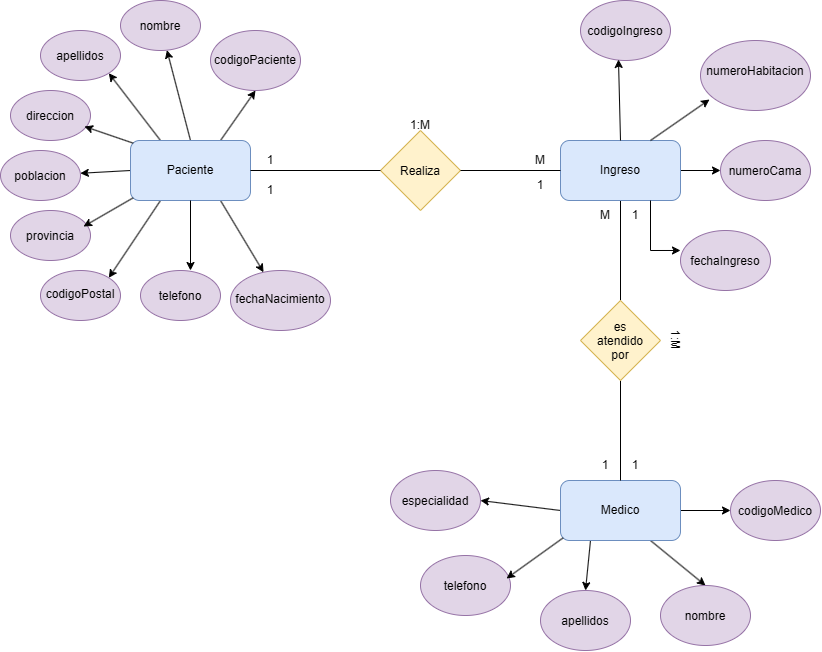

The diagram above was exported from draw.io. Its source (the exported page's mxGraphModel, read from the mxfile embedded in the PNG):
<mxGraphModel dx="1265" dy="684" grid="1" gridSize="10" guides="1" tooltips="1" connect="1" arrows="1" fold="1" page="1" pageScale="1" pageWidth="827" pageHeight="1169" math="0" shadow="0">
  <root>
    <mxCell id="0" />
    <mxCell id="1" parent="0" />
    <mxCell id="JMNu4wQKhlsAzfVSdKxW-24" edge="1" parent="1" source="JMNu4wQKhlsAzfVSdKxW-1" style="rounded=0;orthogonalLoop=1;jettySize=auto;html=1;exitX=0.75;exitY=0;exitDx=0;exitDy=0;entryX=0.5;entryY=1;entryDx=0;entryDy=0;" target="JMNu4wQKhlsAzfVSdKxW-14">
      <mxGeometry relative="1" as="geometry" />
    </mxCell>
    <mxCell id="JMNu4wQKhlsAzfVSdKxW-25" edge="1" parent="1" source="JMNu4wQKhlsAzfVSdKxW-1" style="rounded=0;orthogonalLoop=1;jettySize=auto;html=1;exitX=0.5;exitY=0;exitDx=0;exitDy=0;" target="JMNu4wQKhlsAzfVSdKxW-6">
      <mxGeometry relative="1" as="geometry" />
    </mxCell>
    <mxCell id="JMNu4wQKhlsAzfVSdKxW-26" edge="1" parent="1" source="JMNu4wQKhlsAzfVSdKxW-1" style="rounded=0;orthogonalLoop=1;jettySize=auto;html=1;exitX=0.25;exitY=0;exitDx=0;exitDy=0;entryX=1;entryY=1;entryDx=0;entryDy=0;" target="JMNu4wQKhlsAzfVSdKxW-8">
      <mxGeometry relative="1" as="geometry" />
    </mxCell>
    <mxCell id="JMNu4wQKhlsAzfVSdKxW-28" edge="1" parent="1" source="JMNu4wQKhlsAzfVSdKxW-1" style="rounded=0;orthogonalLoop=1;jettySize=auto;html=1;exitX=0;exitY=0.5;exitDx=0;exitDy=0;" target="JMNu4wQKhlsAzfVSdKxW-9">
      <mxGeometry relative="1" as="geometry" />
    </mxCell>
    <mxCell id="JMNu4wQKhlsAzfVSdKxW-30" edge="1" parent="1" source="JMNu4wQKhlsAzfVSdKxW-1" style="rounded=0;orthogonalLoop=1;jettySize=auto;html=1;exitX=0.25;exitY=1;exitDx=0;exitDy=0;entryX=1;entryY=0;entryDx=0;entryDy=0;" target="JMNu4wQKhlsAzfVSdKxW-12">
      <mxGeometry relative="1" as="geometry" />
    </mxCell>
    <mxCell id="JMNu4wQKhlsAzfVSdKxW-32" edge="1" parent="1" source="JMNu4wQKhlsAzfVSdKxW-1" style="rounded=0;orthogonalLoop=1;jettySize=auto;html=1;exitX=0.75;exitY=1;exitDx=0;exitDy=0;" target="JMNu4wQKhlsAzfVSdKxW-10">
      <mxGeometry relative="1" as="geometry" />
    </mxCell>
    <mxCell id="JMNu4wQKhlsAzfVSdKxW-1" parent="1" style="rounded=1;whiteSpace=wrap;html=1;roundedPerimeter=1;fillColor=#dae8fc;strokeColor=#6c8ebf;" value="Paciente" vertex="1">
      <mxGeometry height="60" width="120" x="130" y="140" as="geometry" />
    </mxCell>
    <mxCell id="JMNu4wQKhlsAzfVSdKxW-2" parent="1" style="rhombus;whiteSpace=wrap;html=1;shapeInside=1;fillColor=#fff2cc;strokeColor=#d6b656;" value="Realiza" vertex="1">
      <mxGeometry height="80" width="80" x="380" y="130" as="geometry" />
    </mxCell>
    <mxCell id="JMNu4wQKhlsAzfVSdKxW-36" edge="1" parent="1" source="JMNu4wQKhlsAzfVSdKxW-3" style="edgeStyle=orthogonalEdgeStyle;rounded=0;orthogonalLoop=1;jettySize=auto;html=1;exitX=1;exitY=0.5;exitDx=0;exitDy=0;" target="JMNu4wQKhlsAzfVSdKxW-17">
      <mxGeometry relative="1" as="geometry" />
    </mxCell>
    <mxCell id="JMNu4wQKhlsAzfVSdKxW-39" edge="1" parent="1" source="JMNu4wQKhlsAzfVSdKxW-3" style="edgeStyle=orthogonalEdgeStyle;rounded=0;orthogonalLoop=1;jettySize=auto;html=1;exitX=0.5;exitY=1;exitDx=0;exitDy=0;entryX=0.5;entryY=0;entryDx=0;entryDy=0;endArrow=none;endFill=0;" target="JMNu4wQKhlsAzfVSdKxW-5">
      <mxGeometry relative="1" as="geometry" />
    </mxCell>
    <mxCell id="JMNu4wQKhlsAzfVSdKxW-3" parent="1" style="rounded=1;whiteSpace=wrap;html=1;roundedPerimeter=1;fillColor=#dae8fc;strokeColor=#6c8ebf;" value="Ingreso" vertex="1">
      <mxGeometry height="60" width="120" x="560" y="140" as="geometry" />
    </mxCell>
    <mxCell id="JMNu4wQKhlsAzfVSdKxW-41" edge="1" parent="1" source="JMNu4wQKhlsAzfVSdKxW-4" style="rounded=0;orthogonalLoop=1;jettySize=auto;html=1;exitX=0;exitY=0.5;exitDx=0;exitDy=0;entryX=1;entryY=0.5;entryDx=0;entryDy=0;" target="JMNu4wQKhlsAzfVSdKxW-20">
      <mxGeometry relative="1" as="geometry" />
    </mxCell>
    <mxCell id="JMNu4wQKhlsAzfVSdKxW-43" edge="1" parent="1" source="JMNu4wQKhlsAzfVSdKxW-4" style="rounded=0;orthogonalLoop=1;jettySize=auto;html=1;exitX=0.25;exitY=1;exitDx=0;exitDy=0;entryX=0.5;entryY=0;entryDx=0;entryDy=0;" target="JMNu4wQKhlsAzfVSdKxW-23">
      <mxGeometry relative="1" as="geometry" />
    </mxCell>
    <mxCell id="JMNu4wQKhlsAzfVSdKxW-44" edge="1" parent="1" source="JMNu4wQKhlsAzfVSdKxW-4" style="rounded=0;orthogonalLoop=1;jettySize=auto;html=1;exitX=0.75;exitY=1;exitDx=0;exitDy=0;entryX=0.5;entryY=0;entryDx=0;entryDy=0;" target="JMNu4wQKhlsAzfVSdKxW-22">
      <mxGeometry relative="1" as="geometry" />
    </mxCell>
    <mxCell id="JMNu4wQKhlsAzfVSdKxW-45" edge="1" parent="1" source="JMNu4wQKhlsAzfVSdKxW-4" style="edgeStyle=orthogonalEdgeStyle;rounded=0;orthogonalLoop=1;jettySize=auto;html=1;exitX=1;exitY=0.5;exitDx=0;exitDy=0;entryX=0;entryY=0.5;entryDx=0;entryDy=0;" target="JMNu4wQKhlsAzfVSdKxW-19">
      <mxGeometry relative="1" as="geometry" />
    </mxCell>
    <mxCell id="JMNu4wQKhlsAzfVSdKxW-4" parent="1" style="rounded=1;whiteSpace=wrap;html=1;roundedPerimeter=1;fillColor=#dae8fc;strokeColor=#6c8ebf;" value="Medico" vertex="1">
      <mxGeometry height="60" width="120" x="560" y="480" as="geometry" />
    </mxCell>
    <mxCell id="JMNu4wQKhlsAzfVSdKxW-40" edge="1" parent="1" source="JMNu4wQKhlsAzfVSdKxW-5" style="edgeStyle=orthogonalEdgeStyle;rounded=0;orthogonalLoop=1;jettySize=auto;html=1;exitX=0.5;exitY=1;exitDx=0;exitDy=0;entryX=0.5;entryY=0;entryDx=0;entryDy=0;endArrow=none;endFill=0;" target="JMNu4wQKhlsAzfVSdKxW-4">
      <mxGeometry relative="1" as="geometry" />
    </mxCell>
    <mxCell id="JMNu4wQKhlsAzfVSdKxW-5" parent="1" style="rhombus;whiteSpace=wrap;html=1;shapeInside=1;fillColor=#fff2cc;strokeColor=#d6b656;" value="es atendido por" vertex="1">
      <mxGeometry height="80" width="80" x="580" y="300" as="geometry" />
    </mxCell>
    <mxCell id="JMNu4wQKhlsAzfVSdKxW-6" parent="1" style="ellipse;whiteSpace=wrap;html=1;shapeInside=1;fillColor=#e1d5e7;strokeColor=#9673a6;" value="nombre" vertex="1">
      <mxGeometry height="50" width="80" x="120" as="geometry" />
    </mxCell>
    <mxCell id="JMNu4wQKhlsAzfVSdKxW-7" parent="1" style="ellipse;whiteSpace=wrap;html=1;shapeInside=1;fillColor=#e1d5e7;strokeColor=#9673a6;" value="direccion" vertex="1">
      <mxGeometry height="50" width="80" x="10" y="90" as="geometry" />
    </mxCell>
    <mxCell id="JMNu4wQKhlsAzfVSdKxW-8" parent="1" style="ellipse;whiteSpace=wrap;html=1;shapeInside=1;fillColor=#e1d5e7;strokeColor=#9673a6;" value="apellidos" vertex="1">
      <mxGeometry height="50" width="80" x="40" y="30" as="geometry" />
    </mxCell>
    <mxCell id="JMNu4wQKhlsAzfVSdKxW-9" parent="1" style="ellipse;whiteSpace=wrap;html=1;shapeInside=1;fillColor=#e1d5e7;strokeColor=#9673a6;" value="poblacion" vertex="1">
      <mxGeometry height="50" width="80" y="150" as="geometry" />
    </mxCell>
    <mxCell id="JMNu4wQKhlsAzfVSdKxW-10" parent="1" style="ellipse;whiteSpace=wrap;html=1;shapeInside=1;fillColor=#e1d5e7;strokeColor=#9673a6;" value="fechaNacimiento" vertex="1">
      <mxGeometry height="60" width="100" x="230" y="270" as="geometry" />
    </mxCell>
    <mxCell id="JMNu4wQKhlsAzfVSdKxW-11" parent="1" style="ellipse;whiteSpace=wrap;html=1;shapeInside=1;fillColor=#e1d5e7;strokeColor=#9673a6;" value="telefono" vertex="1">
      <mxGeometry height="50" width="80" x="140" y="270" as="geometry" />
    </mxCell>
    <mxCell id="JMNu4wQKhlsAzfVSdKxW-12" parent="1" style="ellipse;whiteSpace=wrap;html=1;shapeInside=1;fillColor=#e1d5e7;strokeColor=#9673a6;" value="codigoPostal" vertex="1">
      <mxGeometry height="50" width="80" x="40" y="270" as="geometry" />
    </mxCell>
    <mxCell id="JMNu4wQKhlsAzfVSdKxW-13" parent="1" style="ellipse;whiteSpace=wrap;html=1;shapeInside=1;fillColor=#e1d5e7;strokeColor=#9673a6;" value="provincia" vertex="1">
      <mxGeometry height="50" width="80" x="10" y="210" as="geometry" />
    </mxCell>
    <mxCell id="JMNu4wQKhlsAzfVSdKxW-14" parent="1" style="ellipse;whiteSpace=wrap;html=1;shapeInside=1;fillColor=#e1d5e7;strokeColor=#9673a6;" value="codigoPaciente" vertex="1">
      <mxGeometry height="60" width="90" x="210" y="30" as="geometry" />
    </mxCell>
    <mxCell id="JMNu4wQKhlsAzfVSdKxW-15" parent="1" style="ellipse;whiteSpace=wrap;html=1;shapeInside=1;fillColor=#e1d5e7;strokeColor=#9673a6;" value="codigoIngreso" vertex="1">
      <mxGeometry height="60" width="90" x="580" as="geometry" />
    </mxCell>
    <mxCell id="JMNu4wQKhlsAzfVSdKxW-16" parent="1" style="ellipse;whiteSpace=wrap;html=1;shapeInside=1;fillColor=#e1d5e7;strokeColor=#9673a6;" value="fechaIngreso" vertex="1">
      <mxGeometry height="60" width="90" x="680" y="230" as="geometry" />
    </mxCell>
    <mxCell id="JMNu4wQKhlsAzfVSdKxW-17" parent="1" style="ellipse;whiteSpace=wrap;html=1;shapeInside=1;fillColor=#e1d5e7;strokeColor=#9673a6;" value="numeroCama" vertex="1">
      <mxGeometry height="60" width="90" x="720" y="140" as="geometry" />
    </mxCell>
    <mxCell id="JMNu4wQKhlsAzfVSdKxW-18" parent="1" style="ellipse;whiteSpace=wrap;html=1;shapeInside=1;fillColor=#e1d5e7;strokeColor=#9673a6;" value="numeroHabitacion" vertex="1">
      <mxGeometry height="70" width="110" x="700" y="40" as="geometry" />
    </mxCell>
    <mxCell id="JMNu4wQKhlsAzfVSdKxW-19" parent="1" style="ellipse;whiteSpace=wrap;html=1;shapeInside=1;fillColor=#e1d5e7;strokeColor=#9673a6;" value="codigoMedico" vertex="1">
      <mxGeometry height="60" width="90" x="730" y="480" as="geometry" />
    </mxCell>
    <mxCell id="JMNu4wQKhlsAzfVSdKxW-20" parent="1" style="ellipse;whiteSpace=wrap;html=1;shapeInside=1;fillColor=#e1d5e7;strokeColor=#9673a6;" value="especialidad" vertex="1">
      <mxGeometry height="60" width="90" x="390" y="470" as="geometry" />
    </mxCell>
    <mxCell id="JMNu4wQKhlsAzfVSdKxW-21" parent="1" style="ellipse;whiteSpace=wrap;html=1;shapeInside=1;fillColor=#e1d5e7;strokeColor=#9673a6;" value="telefono" vertex="1">
      <mxGeometry height="60" width="90" x="420" y="555" as="geometry" />
    </mxCell>
    <mxCell id="JMNu4wQKhlsAzfVSdKxW-22" parent="1" style="ellipse;whiteSpace=wrap;html=1;shapeInside=1;fillColor=#e1d5e7;strokeColor=#9673a6;" value="nombre" vertex="1">
      <mxGeometry height="60" width="90" x="660" y="585" as="geometry" />
    </mxCell>
    <mxCell id="JMNu4wQKhlsAzfVSdKxW-23" parent="1" style="ellipse;whiteSpace=wrap;html=1;shapeInside=1;fillColor=#e1d5e7;strokeColor=#9673a6;" value="apellidos" vertex="1">
      <mxGeometry height="60" width="90" x="540" y="590" as="geometry" />
    </mxCell>
    <mxCell id="JMNu4wQKhlsAzfVSdKxW-27" edge="1" parent="1" source="JMNu4wQKhlsAzfVSdKxW-1" style="rounded=0;orthogonalLoop=1;jettySize=auto;html=1;exitX=0;exitY=0;exitDx=0;exitDy=0;entryX=0.925;entryY=0.72;entryDx=0;entryDy=0;entryPerimeter=0;" target="JMNu4wQKhlsAzfVSdKxW-7">
      <mxGeometry relative="1" as="geometry" />
    </mxCell>
    <mxCell id="JMNu4wQKhlsAzfVSdKxW-29" edge="1" parent="1" source="JMNu4wQKhlsAzfVSdKxW-1" style="rounded=0;orthogonalLoop=1;jettySize=auto;html=1;exitX=0;exitY=1;exitDx=0;exitDy=0;entryX=0.913;entryY=0.32;entryDx=0;entryDy=0;entryPerimeter=0;" target="JMNu4wQKhlsAzfVSdKxW-13">
      <mxGeometry relative="1" as="geometry" />
    </mxCell>
    <mxCell id="JMNu4wQKhlsAzfVSdKxW-31" edge="1" parent="1" source="JMNu4wQKhlsAzfVSdKxW-1" style="edgeStyle=orthogonalEdgeStyle;rounded=0;orthogonalLoop=1;jettySize=auto;html=1;exitX=0.5;exitY=1;exitDx=0;exitDy=0;entryX=0.625;entryY=0;entryDx=0;entryDy=0;entryPerimeter=0;" target="JMNu4wQKhlsAzfVSdKxW-11">
      <mxGeometry relative="1" as="geometry" />
    </mxCell>
    <mxCell id="JMNu4wQKhlsAzfVSdKxW-33" parent="1" style="line;strokeWidth=1;rotatable=0;dashed=0;labelPosition=right;align=left;verticalAlign=middle;spacingTop=0;spacingLeft=6;points=[];portConstraint=eastwest;" value="" vertex="1">
      <mxGeometry height="10" width="130" x="250" y="165" as="geometry" />
    </mxCell>
    <mxCell id="JMNu4wQKhlsAzfVSdKxW-34" parent="1" style="line;strokeWidth=1;rotatable=0;dashed=0;labelPosition=right;align=left;verticalAlign=middle;spacingTop=0;spacingLeft=6;points=[];portConstraint=eastwest;" value="" vertex="1">
      <mxGeometry height="10" width="100" x="460" y="165" as="geometry" />
    </mxCell>
    <mxCell id="JMNu4wQKhlsAzfVSdKxW-35" edge="1" parent="1" source="JMNu4wQKhlsAzfVSdKxW-3" style="edgeStyle=orthogonalEdgeStyle;rounded=0;orthogonalLoop=1;jettySize=auto;html=1;exitX=0.75;exitY=1;exitDx=0;exitDy=0;entryX=0;entryY=0.333;entryDx=0;entryDy=0;entryPerimeter=0;" target="JMNu4wQKhlsAzfVSdKxW-16">
      <mxGeometry relative="1" as="geometry" />
    </mxCell>
    <mxCell id="JMNu4wQKhlsAzfVSdKxW-37" edge="1" parent="1" source="JMNu4wQKhlsAzfVSdKxW-3" style="rounded=0;orthogonalLoop=1;jettySize=auto;html=1;exitX=0.75;exitY=0;exitDx=0;exitDy=0;entryX=0.082;entryY=0.843;entryDx=0;entryDy=0;entryPerimeter=0;" target="JMNu4wQKhlsAzfVSdKxW-18">
      <mxGeometry relative="1" as="geometry" />
    </mxCell>
    <mxCell id="JMNu4wQKhlsAzfVSdKxW-38" edge="1" parent="1" source="JMNu4wQKhlsAzfVSdKxW-3" style="rounded=0;orthogonalLoop=1;jettySize=auto;html=1;exitX=0.5;exitY=0;exitDx=0;exitDy=0;entryX=0.422;entryY=0.983;entryDx=0;entryDy=0;entryPerimeter=0;" target="JMNu4wQKhlsAzfVSdKxW-15">
      <mxGeometry relative="1" as="geometry" />
    </mxCell>
    <mxCell id="JMNu4wQKhlsAzfVSdKxW-42" edge="1" parent="1" source="JMNu4wQKhlsAzfVSdKxW-4" style="rounded=0;orthogonalLoop=1;jettySize=auto;html=1;exitX=0;exitY=1;exitDx=0;exitDy=0;entryX=0.956;entryY=0.383;entryDx=0;entryDy=0;entryPerimeter=0;" target="JMNu4wQKhlsAzfVSdKxW-21">
      <mxGeometry relative="1" as="geometry" />
    </mxCell>
    <mxCell id="JMNu4wQKhlsAzfVSdKxW-46" parent="1" style="text;html=1;whiteSpace=wrap;strokeColor=none;fillColor=none;align=center;verticalAlign=middle;rounded=0;" value="1" vertex="1">
      <mxGeometry height="20" width="20" x="260" y="150" as="geometry" />
    </mxCell>
    <mxCell id="JMNu4wQKhlsAzfVSdKxW-47" parent="1" style="text;html=1;whiteSpace=wrap;strokeColor=none;fillColor=none;align=center;verticalAlign=middle;rounded=0;" value="M" vertex="1">
      <mxGeometry height="20" width="20" x="530" y="150" as="geometry" />
    </mxCell>
    <mxCell id="JMNu4wQKhlsAzfVSdKxW-48" parent="1" style="text;html=1;whiteSpace=wrap;strokeColor=none;fillColor=none;align=center;verticalAlign=middle;rounded=0;" value="1" vertex="1">
      <mxGeometry height="20" width="20" x="530" y="175" as="geometry" />
    </mxCell>
    <mxCell id="JMNu4wQKhlsAzfVSdKxW-49" parent="1" style="text;html=1;whiteSpace=wrap;strokeColor=none;fillColor=none;align=center;verticalAlign=middle;rounded=0;" value="1" vertex="1">
      <mxGeometry height="20" width="20" x="260" y="180" as="geometry" />
    </mxCell>
    <mxCell id="mQXV3liZPDuX88yZhAE2-1" parent="1" style="text;html=1;whiteSpace=wrap;strokeColor=none;fillColor=none;align=center;verticalAlign=middle;rounded=0;" value="1:M" vertex="1">
      <mxGeometry height="30" width="60" x="390" y="110" as="geometry" />
    </mxCell>
    <mxCell id="mQXV3liZPDuX88yZhAE2-2" parent="1" style="text;html=1;whiteSpace=wrap;strokeColor=none;fillColor=none;align=center;verticalAlign=middle;rounded=0;" value="1" vertex="1">
      <mxGeometry height="30" width="30" x="620" y="200" as="geometry" />
    </mxCell>
    <mxCell id="mQXV3liZPDuX88yZhAE2-3" parent="1" style="text;html=1;whiteSpace=wrap;strokeColor=none;fillColor=none;align=center;verticalAlign=middle;rounded=0;" value="1" vertex="1">
      <mxGeometry height="30" width="30" x="620" y="450" as="geometry" />
    </mxCell>
    <mxCell id="mQXV3liZPDuX88yZhAE2-4" parent="1" style="text;html=1;whiteSpace=wrap;strokeColor=none;fillColor=none;align=center;verticalAlign=middle;rounded=0;" value="1" vertex="1">
      <mxGeometry height="30" width="30" x="590" y="450" as="geometry" />
    </mxCell>
    <mxCell id="mQXV3liZPDuX88yZhAE2-5" parent="1" style="text;html=1;whiteSpace=wrap;strokeColor=none;fillColor=none;align=center;verticalAlign=middle;rounded=0;" value="M" vertex="1">
      <mxGeometry height="30" width="30" x="590" y="200" as="geometry" />
    </mxCell>
    <mxCell id="mQXV3liZPDuX88yZhAE2-7" parent="1" style="text;html=1;whiteSpace=wrap;strokeColor=none;fillColor=none;align=center;verticalAlign=middle;rounded=0;rotation=90;" value="1:M" vertex="1">
      <mxGeometry height="30" width="60" x="645" y="325" as="geometry" />
    </mxCell>
  </root>
</mxGraphModel>